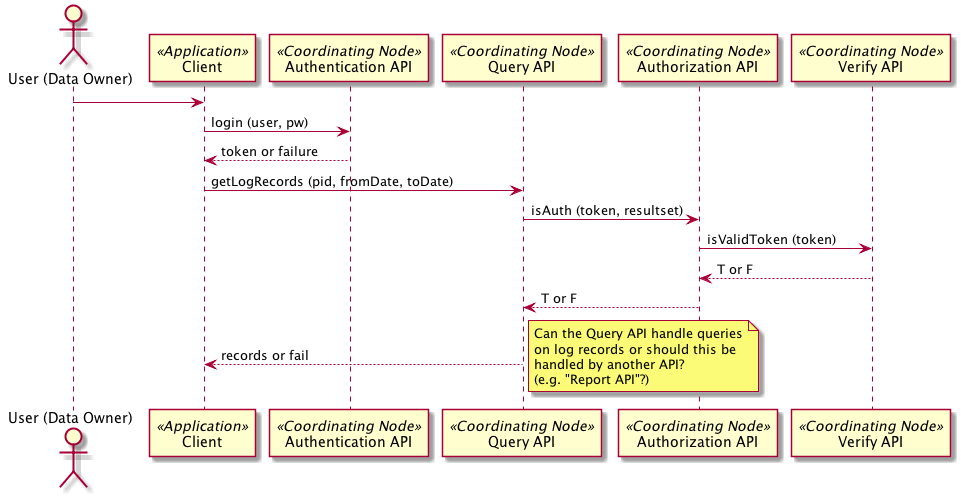

The diagram above was rendered by PlantUML. Its source (embedded in the PNG):
@startuml images/20_seq.png
actor "User (Data Owner)" as user
participant "Client" as app_client << Application >>
user -> app_client
participant "Authentication API" as c_authenticate << Coordinating Node >>
app_client -> c_authenticate: login (user, pw)
app_client <-- c_authenticate: token or failure
participant "Query API" as c_query << Coordinating Node >>
app_client -> c_query: getLogRecords (pid, fromDate, toDate)
participant "Authorization API" as c_authorize << Coordinating Node >>
c_query -> c_authorize: isAuth (token, resultset)
participant "Verify API" as c_ver << Coordinating Node >>
c_authorize -> c_ver: isValidToken (token)
c_authorize <-- c_ver: T or F
c_query <-- c_authorize: T or F
app_client <-- c_query: records or fail
note right
Can the Query API handle queries
on log records or should this be
handled by another API?
(e.g. "Report API"?)
end note
@enduml